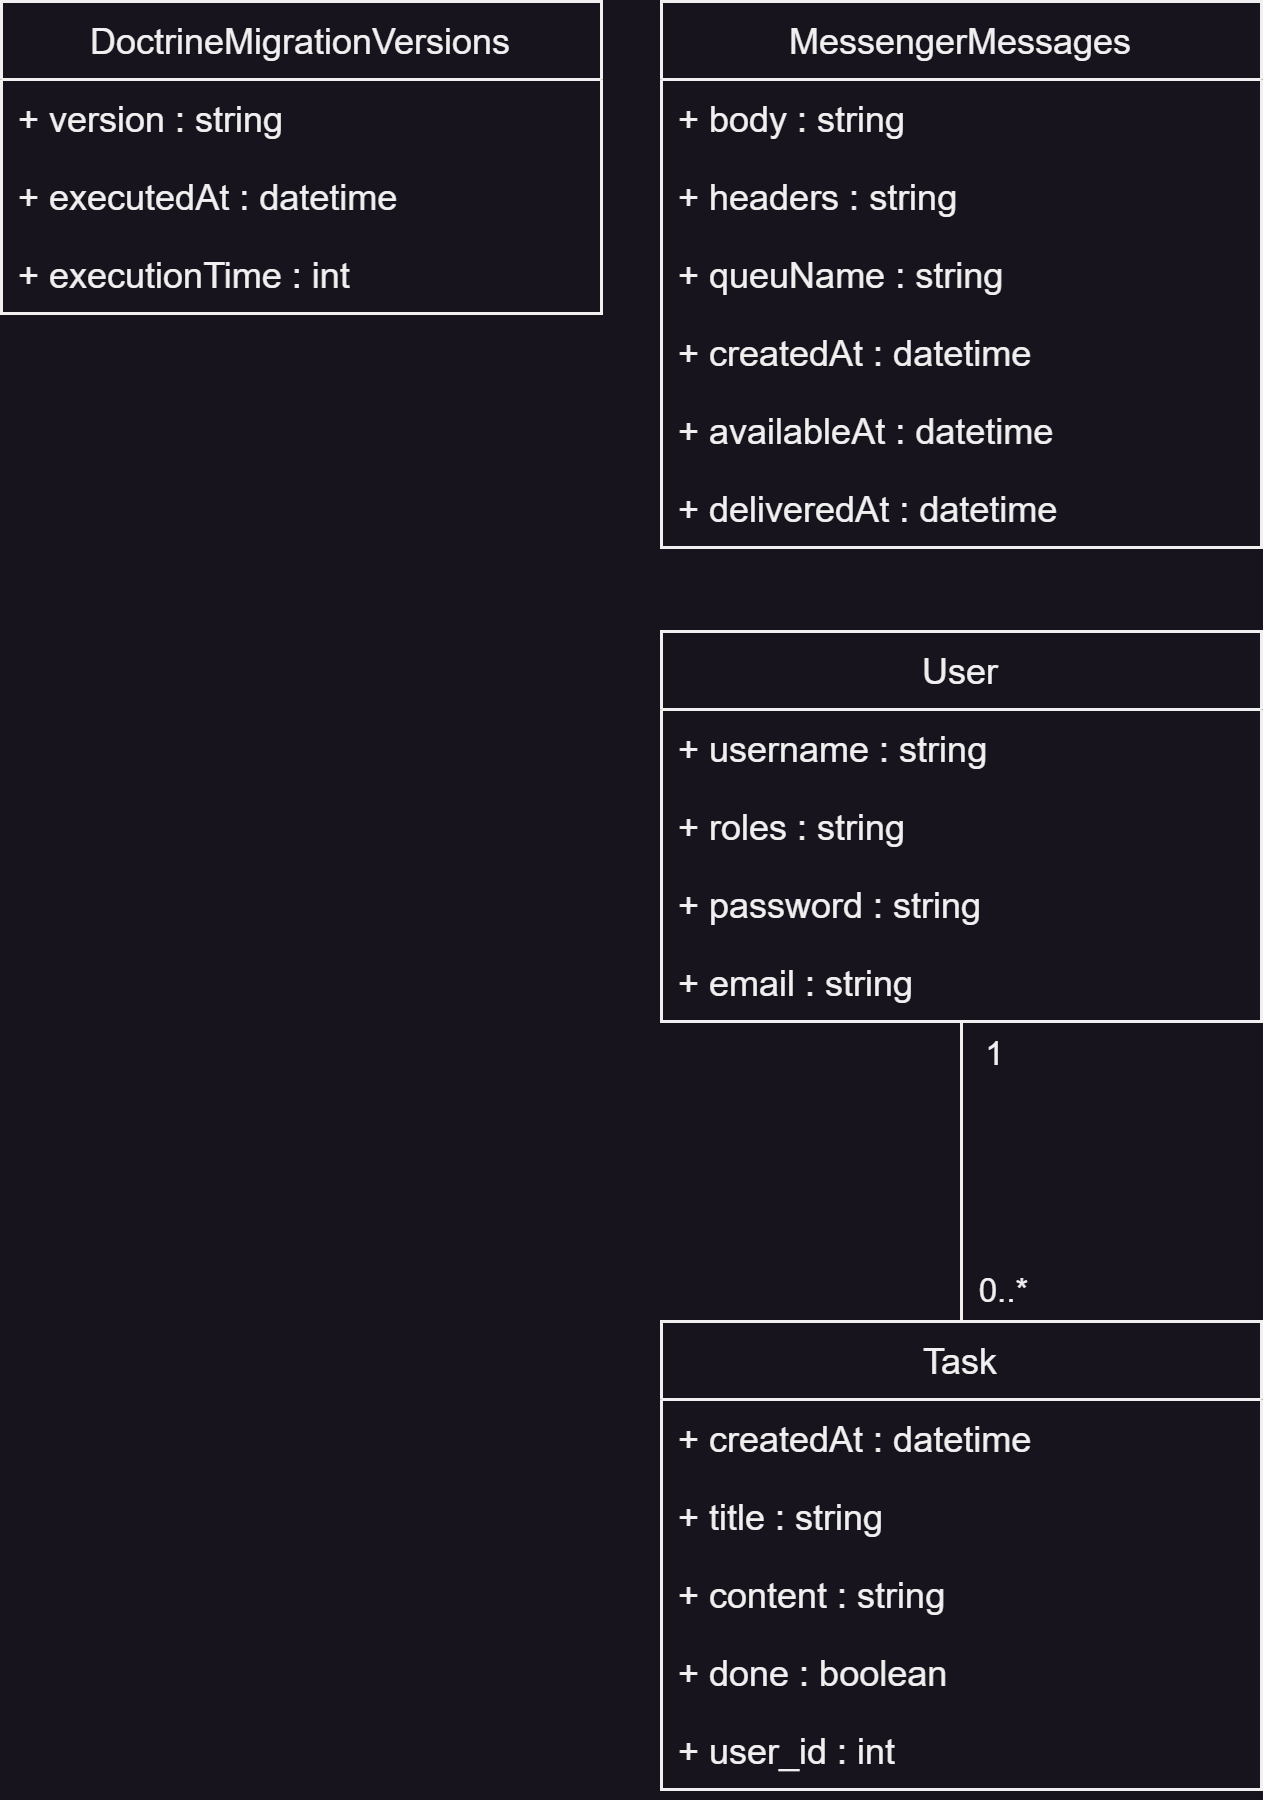

The diagram above was exported from draw.io. Its source (the exported page's mxGraphModel, read from the mxfile embedded in the PNG):
<mxGraphModel dx="2048" dy="1677" grid="1" gridSize="10" guides="1" tooltips="1" connect="1" arrows="1" fold="1" page="1" pageScale="1" pageWidth="827" pageHeight="1169" math="0" shadow="0">
  <root>
    <mxCell id="0" />
    <mxCell id="1" parent="0" />
    <mxCell id="2" value="DoctrineMigrationVersions" style="swimlane;fontStyle=0;childLayout=stackLayout;horizontal=1;startSize=26;fillColor=none;horizontalStack=0;resizeParent=1;resizeParentMax=0;resizeLast=0;collapsible=1;marginBottom=0;" vertex="1" parent="1">
      <mxGeometry x="160" y="4760" width="200" height="104" as="geometry">
        <mxRectangle x="75" y="4520" width="90" height="30" as="alternateBounds" />
      </mxGeometry>
    </mxCell>
    <mxCell id="3" value="+ version : string" style="text;strokeColor=none;fillColor=none;align=left;verticalAlign=top;spacingLeft=4;spacingRight=4;overflow=hidden;rotatable=0;points=[[0,0.5],[1,0.5]];portConstraint=eastwest;" vertex="1" parent="2">
      <mxGeometry y="26" width="200" height="26" as="geometry" />
    </mxCell>
    <mxCell id="4" value="+ executedAt : datetime" style="text;strokeColor=none;fillColor=none;align=left;verticalAlign=top;spacingLeft=4;spacingRight=4;overflow=hidden;rotatable=0;points=[[0,0.5],[1,0.5]];portConstraint=eastwest;" vertex="1" parent="2">
      <mxGeometry y="52" width="200" height="26" as="geometry" />
    </mxCell>
    <mxCell id="5" value="+ executionTime : int" style="text;strokeColor=none;fillColor=none;align=left;verticalAlign=top;spacingLeft=4;spacingRight=4;overflow=hidden;rotatable=0;points=[[0,0.5],[1,0.5]];portConstraint=eastwest;" vertex="1" parent="2">
      <mxGeometry y="78" width="200" height="26" as="geometry" />
    </mxCell>
    <mxCell id="6" value="MessengerMessages" style="swimlane;fontStyle=0;childLayout=stackLayout;horizontal=1;startSize=26;fillColor=none;horizontalStack=0;resizeParent=1;resizeParentMax=0;resizeLast=0;collapsible=1;marginBottom=0;" vertex="1" parent="1">
      <mxGeometry x="380" y="4760" width="200" height="182" as="geometry">
        <mxRectangle x="75" y="4520" width="90" height="30" as="alternateBounds" />
      </mxGeometry>
    </mxCell>
    <mxCell id="7" value="+ body : string" style="text;strokeColor=none;fillColor=none;align=left;verticalAlign=top;spacingLeft=4;spacingRight=4;overflow=hidden;rotatable=0;points=[[0,0.5],[1,0.5]];portConstraint=eastwest;" vertex="1" parent="6">
      <mxGeometry y="26" width="200" height="26" as="geometry" />
    </mxCell>
    <mxCell id="8" value="+ headers : string" style="text;strokeColor=none;fillColor=none;align=left;verticalAlign=top;spacingLeft=4;spacingRight=4;overflow=hidden;rotatable=0;points=[[0,0.5],[1,0.5]];portConstraint=eastwest;" vertex="1" parent="6">
      <mxGeometry y="52" width="200" height="26" as="geometry" />
    </mxCell>
    <mxCell id="9" value="+ queuName : string" style="text;strokeColor=none;fillColor=none;align=left;verticalAlign=top;spacingLeft=4;spacingRight=4;overflow=hidden;rotatable=0;points=[[0,0.5],[1,0.5]];portConstraint=eastwest;" vertex="1" parent="6">
      <mxGeometry y="78" width="200" height="26" as="geometry" />
    </mxCell>
    <mxCell id="10" value="+ createdAt : datetime" style="text;strokeColor=none;fillColor=none;align=left;verticalAlign=top;spacingLeft=4;spacingRight=4;overflow=hidden;rotatable=0;points=[[0,0.5],[1,0.5]];portConstraint=eastwest;" vertex="1" parent="6">
      <mxGeometry y="104" width="200" height="26" as="geometry" />
    </mxCell>
    <mxCell id="11" value="+ availableAt : datetime" style="text;strokeColor=none;fillColor=none;align=left;verticalAlign=top;spacingLeft=4;spacingRight=4;overflow=hidden;rotatable=0;points=[[0,0.5],[1,0.5]];portConstraint=eastwest;" vertex="1" parent="6">
      <mxGeometry y="130" width="200" height="26" as="geometry" />
    </mxCell>
    <mxCell id="12" value="+ deliveredAt : datetime" style="text;strokeColor=none;fillColor=none;align=left;verticalAlign=top;spacingLeft=4;spacingRight=4;overflow=hidden;rotatable=0;points=[[0,0.5],[1,0.5]];portConstraint=eastwest;" vertex="1" parent="6">
      <mxGeometry y="156" width="200" height="26" as="geometry" />
    </mxCell>
    <mxCell id="13" value="User" style="swimlane;fontStyle=0;childLayout=stackLayout;horizontal=1;startSize=26;fillColor=none;horizontalStack=0;resizeParent=1;resizeParentMax=0;resizeLast=0;collapsible=1;marginBottom=0;" vertex="1" parent="1">
      <mxGeometry x="380" y="4970" width="200" height="130" as="geometry">
        <mxRectangle x="75" y="4520" width="90" height="30" as="alternateBounds" />
      </mxGeometry>
    </mxCell>
    <mxCell id="14" value="+ username : string" style="text;strokeColor=none;fillColor=none;align=left;verticalAlign=top;spacingLeft=4;spacingRight=4;overflow=hidden;rotatable=0;points=[[0,0.5],[1,0.5]];portConstraint=eastwest;" vertex="1" parent="13">
      <mxGeometry y="26" width="200" height="26" as="geometry" />
    </mxCell>
    <mxCell id="15" value="+ roles : string" style="text;strokeColor=none;fillColor=none;align=left;verticalAlign=top;spacingLeft=4;spacingRight=4;overflow=hidden;rotatable=0;points=[[0,0.5],[1,0.5]];portConstraint=eastwest;" vertex="1" parent="13">
      <mxGeometry y="52" width="200" height="26" as="geometry" />
    </mxCell>
    <mxCell id="16" value="+ password : string" style="text;strokeColor=none;fillColor=none;align=left;verticalAlign=top;spacingLeft=4;spacingRight=4;overflow=hidden;rotatable=0;points=[[0,0.5],[1,0.5]];portConstraint=eastwest;" vertex="1" parent="13">
      <mxGeometry y="78" width="200" height="26" as="geometry" />
    </mxCell>
    <mxCell id="17" value="+ email : string" style="text;strokeColor=none;fillColor=none;align=left;verticalAlign=top;spacingLeft=4;spacingRight=4;overflow=hidden;rotatable=0;points=[[0,0.5],[1,0.5]];portConstraint=eastwest;" vertex="1" parent="13">
      <mxGeometry y="104" width="200" height="26" as="geometry" />
    </mxCell>
    <mxCell id="18" style="edgeStyle=orthogonalEdgeStyle;rounded=0;orthogonalLoop=1;jettySize=auto;html=1;endArrow=none;endFill=0;" edge="1" source="21" target="13" parent="1">
      <mxGeometry relative="1" as="geometry" />
    </mxCell>
    <mxCell id="19" value="1" style="edgeLabel;html=1;align=center;verticalAlign=middle;resizable=0;points=[];" vertex="1" connectable="0" parent="18">
      <mxGeometry x="0.8077" relative="1" as="geometry">
        <mxPoint x="10" as="offset" />
      </mxGeometry>
    </mxCell>
    <mxCell id="20" value="0..*" style="edgeLabel;html=1;align=center;verticalAlign=middle;resizable=0;points=[];" vertex="1" connectable="0" parent="18">
      <mxGeometry x="-0.7085" y="-1" relative="1" as="geometry">
        <mxPoint x="12" y="4" as="offset" />
      </mxGeometry>
    </mxCell>
    <mxCell id="21" value="Task" style="swimlane;fontStyle=0;childLayout=stackLayout;horizontal=1;startSize=26;fillColor=none;horizontalStack=0;resizeParent=1;resizeParentMax=0;resizeLast=0;collapsible=1;marginBottom=0;" vertex="1" parent="1">
      <mxGeometry x="380" y="5200" width="200" height="156" as="geometry">
        <mxRectangle x="75" y="4520" width="90" height="30" as="alternateBounds" />
      </mxGeometry>
    </mxCell>
    <mxCell id="22" value="+ createdAt : datetime" style="text;strokeColor=none;fillColor=none;align=left;verticalAlign=top;spacingLeft=4;spacingRight=4;overflow=hidden;rotatable=0;points=[[0,0.5],[1,0.5]];portConstraint=eastwest;" vertex="1" parent="21">
      <mxGeometry y="26" width="200" height="26" as="geometry" />
    </mxCell>
    <mxCell id="23" value="+ title : string" style="text;strokeColor=none;fillColor=none;align=left;verticalAlign=top;spacingLeft=4;spacingRight=4;overflow=hidden;rotatable=0;points=[[0,0.5],[1,0.5]];portConstraint=eastwest;" vertex="1" parent="21">
      <mxGeometry y="52" width="200" height="26" as="geometry" />
    </mxCell>
    <mxCell id="24" value="+ content : string" style="text;strokeColor=none;fillColor=none;align=left;verticalAlign=top;spacingLeft=4;spacingRight=4;overflow=hidden;rotatable=0;points=[[0,0.5],[1,0.5]];portConstraint=eastwest;" vertex="1" parent="21">
      <mxGeometry y="78" width="200" height="26" as="geometry" />
    </mxCell>
    <mxCell id="25" value="+ done : boolean" style="text;strokeColor=none;fillColor=none;align=left;verticalAlign=top;spacingLeft=4;spacingRight=4;overflow=hidden;rotatable=0;points=[[0,0.5],[1,0.5]];portConstraint=eastwest;" vertex="1" parent="21">
      <mxGeometry y="104" width="200" height="26" as="geometry" />
    </mxCell>
    <mxCell id="26" value="+ user_id : int" style="text;strokeColor=none;fillColor=none;align=left;verticalAlign=top;spacingLeft=4;spacingRight=4;overflow=hidden;rotatable=0;points=[[0,0.5],[1,0.5]];portConstraint=eastwest;" vertex="1" parent="21">
      <mxGeometry y="130" width="200" height="26" as="geometry" />
    </mxCell>
  </root>
</mxGraphModel>